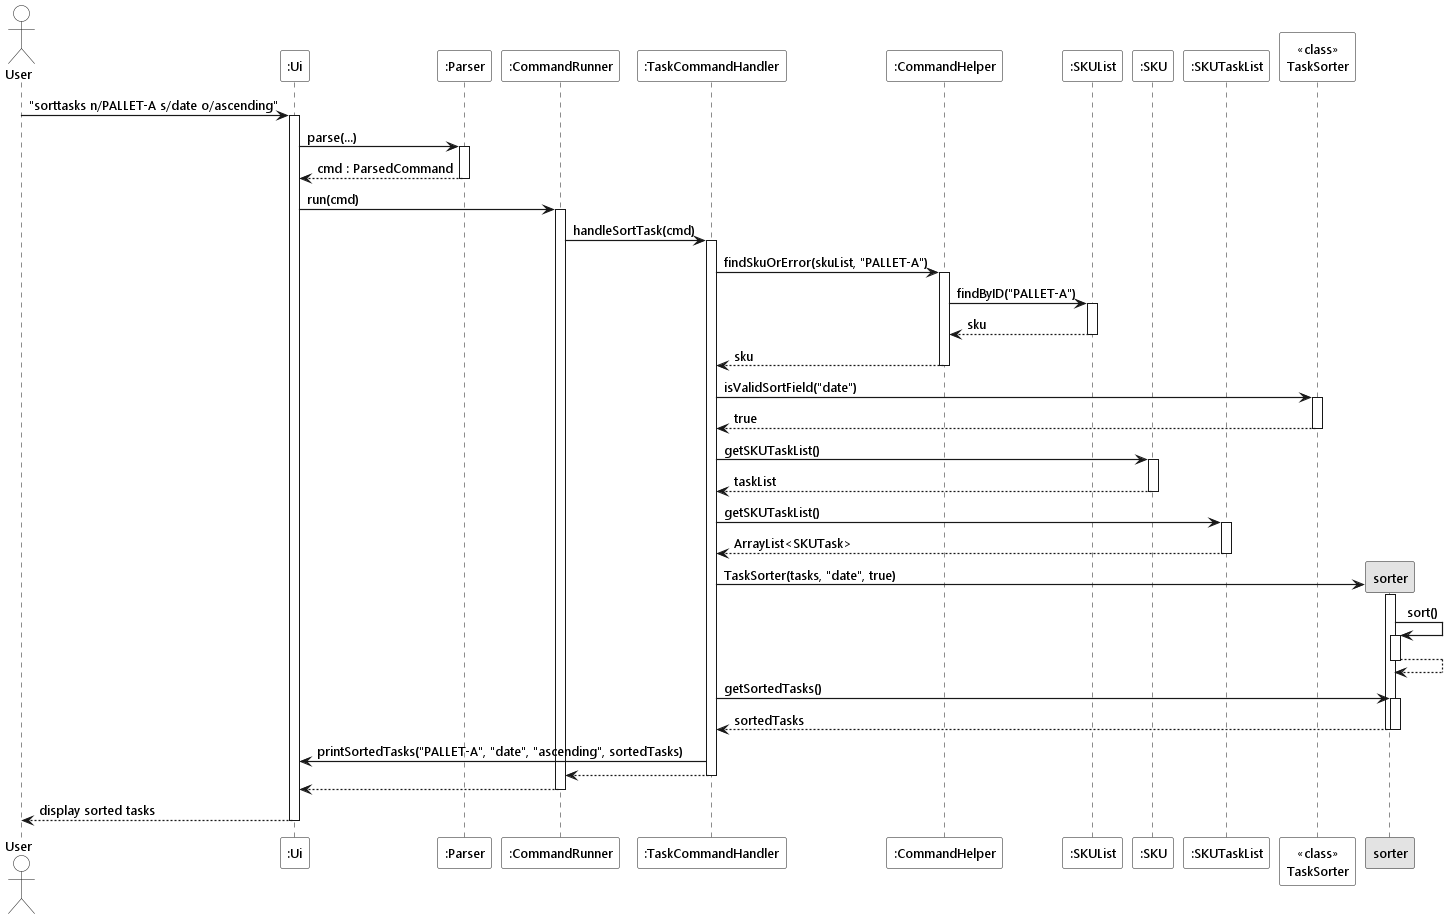

The diagram above was rendered by PlantUML. Its source (embedded in the PNG):
@startuml
!include ../style.puml

Actor User as user USER_COLOR
Participant ":Ui" as ui UI_COLOR
Participant ":Parser" as parser LOGIC_COLOR_T1
Participant ":CommandRunner" as runner LOGIC_COLOR
Participant ":TaskCommandHandler" as handler LOGIC_COLOR
Participant ":CommandHelper" as helper LOGIC_COLOR
Participant ":SKUList" as skuList MODEL_COLOR
Participant ":SKU" as sku MODEL_COLOR_T1
Participant ":SKUTaskList" as taskList MODEL_COLOR_T2
Participant "<<class>>\nTaskSorter" as taskSorterClass LOGIC_COLOR


user -> ui ++ : "sorttasks n/PALLET-A s/date o/ascending"
ui -> parser ++ : parse(...)
return cmd : ParsedCommand

ui -> runner ++ : run(cmd)
runner -> handler ++ : handleSortTask(cmd)

handler -> helper ++ : findSkuOrError(skuList, "PALLET-A")
helper -> skuList ++ : findByID("PALLET-A")
return sku
return sku

handler -> taskSorterClass ++ : isValidSortField("date")
return true

handler -> sku ++ : getSKUTaskList()
return taskList

handler -> taskList ++ : getSKUTaskList()
return ArrayList<SKUTask>

handler -> sorter ** : TaskSorter(tasks, "date", true)
activate sorter LOGIC_COLOR
sorter -> sorter ++ : sort()
return
handler -> sorter ++ : getSortedTasks()
return sortedTasks
deactivate sorter

handler -> ui : printSortedTasks("PALLET-A", "date", "ascending", sortedTasks)

return
return
return display sorted tasks
@enduml